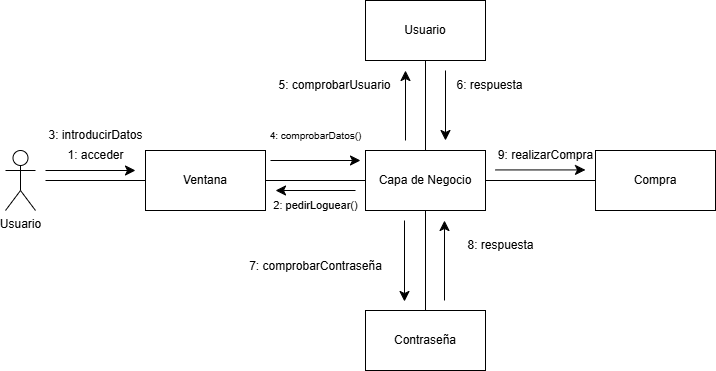

The diagram above was exported from draw.io. Its source (the exported page's mxGraphModel, read from the mxfile embedded in the PNG):
<mxGraphModel dx="819" dy="450" grid="1" gridSize="10" guides="1" tooltips="1" connect="1" arrows="1" fold="1" page="1" pageScale="1" pageWidth="827" pageHeight="1169" math="0" shadow="0">
  <root>
    <mxCell id="0" />
    <mxCell id="1" parent="0" />
    <mxCell id="nKHw5YNGZR7vKrjIGYIU-15" value="Usuario" style="shape=umlActor;verticalLabelPosition=bottom;verticalAlign=top;html=1;outlineConnect=0;" vertex="1" parent="1">
      <mxGeometry x="80" y="300" width="30" height="60" as="geometry" />
    </mxCell>
    <mxCell id="nKHw5YNGZR7vKrjIGYIU-20" style="rounded=0;orthogonalLoop=1;jettySize=auto;html=1;exitX=0;exitY=0.5;exitDx=0;exitDy=0;fontSize=12;startSize=8;endSize=8;endArrow=none;startFill=0;" edge="1" parent="1" source="nKHw5YNGZR7vKrjIGYIU-16">
      <mxGeometry relative="1" as="geometry">
        <mxPoint x="120" y="330" as="targetPoint" />
      </mxGeometry>
    </mxCell>
    <mxCell id="nKHw5YNGZR7vKrjIGYIU-16" value="Ventana" style="rounded=0;whiteSpace=wrap;html=1;" vertex="1" parent="1">
      <mxGeometry x="220" y="300" width="120" height="60" as="geometry" />
    </mxCell>
    <mxCell id="nKHw5YNGZR7vKrjIGYIU-17" value="Usuario" style="rounded=0;whiteSpace=wrap;html=1;" vertex="1" parent="1">
      <mxGeometry x="440" y="150" width="120" height="60" as="geometry" />
    </mxCell>
    <mxCell id="nKHw5YNGZR7vKrjIGYIU-22" style="edgeStyle=none;shape=connector;rounded=0;orthogonalLoop=1;jettySize=auto;html=1;exitX=0.5;exitY=0;exitDx=0;exitDy=0;entryX=0.5;entryY=1;entryDx=0;entryDy=0;strokeColor=default;align=center;verticalAlign=middle;fontFamily=Helvetica;fontSize=12;fontColor=default;labelBackgroundColor=default;startFill=0;startSize=8;endArrow=none;endSize=8;" edge="1" parent="1" source="nKHw5YNGZR7vKrjIGYIU-18" target="nKHw5YNGZR7vKrjIGYIU-17">
      <mxGeometry relative="1" as="geometry" />
    </mxCell>
    <mxCell id="nKHw5YNGZR7vKrjIGYIU-32" style="edgeStyle=none;shape=connector;rounded=0;orthogonalLoop=1;jettySize=auto;html=1;exitX=0.5;exitY=1;exitDx=0;exitDy=0;entryX=0.5;entryY=0;entryDx=0;entryDy=0;strokeColor=default;align=center;verticalAlign=middle;fontFamily=Helvetica;fontSize=12;fontColor=default;labelBackgroundColor=default;startFill=0;startSize=8;endArrow=none;endSize=8;" edge="1" parent="1" source="nKHw5YNGZR7vKrjIGYIU-18" target="nKHw5YNGZR7vKrjIGYIU-31">
      <mxGeometry relative="1" as="geometry" />
    </mxCell>
    <mxCell id="nKHw5YNGZR7vKrjIGYIU-35" style="edgeStyle=none;shape=connector;rounded=0;orthogonalLoop=1;jettySize=auto;html=1;strokeColor=default;align=center;verticalAlign=middle;fontFamily=Helvetica;fontSize=12;fontColor=default;labelBackgroundColor=default;startFill=0;startSize=8;endArrow=classic;endSize=8;endFill=1;" edge="1" parent="1">
      <mxGeometry relative="1" as="geometry">
        <mxPoint x="480" y="220" as="targetPoint" />
        <mxPoint x="480" y="290" as="sourcePoint" />
      </mxGeometry>
    </mxCell>
    <mxCell id="nKHw5YNGZR7vKrjIGYIU-18" value="Capa de Negocio" style="rounded=0;whiteSpace=wrap;html=1;" vertex="1" parent="1">
      <mxGeometry x="440" y="300" width="120" height="60" as="geometry" />
    </mxCell>
    <mxCell id="nKHw5YNGZR7vKrjIGYIU-19" value="Compra" style="rounded=0;whiteSpace=wrap;html=1;" vertex="1" parent="1">
      <mxGeometry x="670" y="300" width="120" height="60" as="geometry" />
    </mxCell>
    <mxCell id="nKHw5YNGZR7vKrjIGYIU-21" style="edgeStyle=none;shape=connector;rounded=0;orthogonalLoop=1;jettySize=auto;html=1;exitX=1;exitY=0.5;exitDx=0;exitDy=0;strokeColor=default;align=center;verticalAlign=middle;fontFamily=Helvetica;fontSize=12;fontColor=default;labelBackgroundColor=default;startFill=0;startSize=8;endArrow=none;endSize=8;" edge="1" parent="1" source="nKHw5YNGZR7vKrjIGYIU-16">
      <mxGeometry relative="1" as="geometry">
        <mxPoint x="440" y="330" as="targetPoint" />
      </mxGeometry>
    </mxCell>
    <mxCell id="nKHw5YNGZR7vKrjIGYIU-23" style="edgeStyle=none;shape=connector;rounded=0;orthogonalLoop=1;jettySize=auto;html=1;exitX=1;exitY=0.5;exitDx=0;exitDy=0;entryX=0;entryY=0.5;entryDx=0;entryDy=0;strokeColor=default;align=center;verticalAlign=middle;fontFamily=Helvetica;fontSize=12;fontColor=default;labelBackgroundColor=default;startFill=0;startSize=8;endArrow=none;endSize=8;" edge="1" parent="1" source="nKHw5YNGZR7vKrjIGYIU-18" target="nKHw5YNGZR7vKrjIGYIU-19">
      <mxGeometry relative="1" as="geometry" />
    </mxCell>
    <mxCell id="nKHw5YNGZR7vKrjIGYIU-24" value="" style="endArrow=classic;html=1;rounded=0;strokeColor=default;align=center;verticalAlign=middle;fontFamily=Helvetica;fontSize=12;fontColor=default;labelBackgroundColor=default;startSize=8;endSize=8;" edge="1" parent="1">
      <mxGeometry width="50" height="50" relative="1" as="geometry">
        <mxPoint x="120" y="320" as="sourcePoint" />
        <mxPoint x="210" y="320" as="targetPoint" />
      </mxGeometry>
    </mxCell>
    <mxCell id="nKHw5YNGZR7vKrjIGYIU-25" value="" style="endArrow=classic;html=1;rounded=0;strokeColor=default;align=center;verticalAlign=middle;fontFamily=Helvetica;fontSize=12;fontColor=default;labelBackgroundColor=default;startSize=8;endSize=8;" edge="1" parent="1">
      <mxGeometry width="50" height="50" relative="1" as="geometry">
        <mxPoint x="430" y="340" as="sourcePoint" />
        <mxPoint x="350" y="340" as="targetPoint" />
      </mxGeometry>
    </mxCell>
    <mxCell id="nKHw5YNGZR7vKrjIGYIU-26" value="&lt;font style=&quot;font-size: 11px;&quot;&gt;2: pedirLoguear()&lt;/font&gt;" style="text;html=1;align=center;verticalAlign=middle;resizable=0;points=[];autosize=1;strokeColor=none;fillColor=none;fontSize=12;fontFamily=Helvetica;fontColor=default;labelBackgroundColor=default;" vertex="1" parent="1">
      <mxGeometry x="335" y="340" width="110" height="30" as="geometry" />
    </mxCell>
    <mxCell id="nKHw5YNGZR7vKrjIGYIU-27" value="1: acceder" style="text;html=1;align=center;verticalAlign=middle;resizable=0;points=[];autosize=1;strokeColor=none;fillColor=none;fontSize=12;fontFamily=Helvetica;fontColor=default;labelBackgroundColor=default;" vertex="1" parent="1">
      <mxGeometry x="130" y="290" width="80" height="30" as="geometry" />
    </mxCell>
    <mxCell id="nKHw5YNGZR7vKrjIGYIU-28" value="3: introducirDatos" style="text;html=1;align=center;verticalAlign=middle;resizable=0;points=[];autosize=1;strokeColor=none;fillColor=none;fontSize=12;fontFamily=Helvetica;fontColor=default;labelBackgroundColor=default;" vertex="1" parent="1">
      <mxGeometry x="110" y="270" width="120" height="30" as="geometry" />
    </mxCell>
    <mxCell id="nKHw5YNGZR7vKrjIGYIU-29" value="&lt;font style=&quot;font-size: 10px;&quot;&gt;4: comprobarDatos()&lt;/font&gt;" style="text;html=1;align=center;verticalAlign=middle;resizable=0;points=[];autosize=1;strokeColor=none;fillColor=none;fontSize=12;fontFamily=Helvetica;fontColor=default;labelBackgroundColor=default;" vertex="1" parent="1">
      <mxGeometry x="330" y="270" width="120" height="30" as="geometry" />
    </mxCell>
    <mxCell id="nKHw5YNGZR7vKrjIGYIU-30" value="" style="endArrow=classic;html=1;rounded=0;strokeColor=default;align=center;verticalAlign=middle;fontFamily=Helvetica;fontSize=12;fontColor=default;labelBackgroundColor=default;startSize=8;endSize=8;" edge="1" parent="1">
      <mxGeometry width="50" height="50" relative="1" as="geometry">
        <mxPoint x="345" y="310" as="sourcePoint" />
        <mxPoint x="435" y="310" as="targetPoint" />
      </mxGeometry>
    </mxCell>
    <mxCell id="nKHw5YNGZR7vKrjIGYIU-31" value="Contraseña" style="rounded=0;whiteSpace=wrap;html=1;" vertex="1" parent="1">
      <mxGeometry x="440" y="460" width="120" height="60" as="geometry" />
    </mxCell>
    <mxCell id="nKHw5YNGZR7vKrjIGYIU-33" value="7: comprobarContraseña" style="text;html=1;align=center;verticalAlign=middle;resizable=0;points=[];autosize=1;strokeColor=none;fillColor=none;fontSize=12;fontFamily=Helvetica;fontColor=default;labelBackgroundColor=default;" vertex="1" parent="1">
      <mxGeometry x="310" y="401" width="160" height="30" as="geometry" />
    </mxCell>
    <mxCell id="nKHw5YNGZR7vKrjIGYIU-34" value="5: comprobarUsuario" style="text;html=1;align=center;verticalAlign=middle;resizable=0;points=[];autosize=1;strokeColor=none;fillColor=none;fontSize=12;fontFamily=Helvetica;fontColor=default;labelBackgroundColor=default;" vertex="1" parent="1">
      <mxGeometry x="339" y="220" width="140" height="30" as="geometry" />
    </mxCell>
    <mxCell id="nKHw5YNGZR7vKrjIGYIU-36" style="edgeStyle=none;shape=connector;rounded=0;orthogonalLoop=1;jettySize=auto;html=1;strokeColor=default;align=center;verticalAlign=middle;fontFamily=Helvetica;fontSize=12;fontColor=default;labelBackgroundColor=default;startFill=0;startSize=8;endArrow=classic;endSize=8;endFill=1;" edge="1" parent="1">
      <mxGeometry relative="1" as="geometry">
        <mxPoint x="520" y="290" as="targetPoint" />
        <mxPoint x="520" y="220" as="sourcePoint" />
      </mxGeometry>
    </mxCell>
    <mxCell id="nKHw5YNGZR7vKrjIGYIU-37" value="6: respuesta" style="text;html=1;align=center;verticalAlign=middle;resizable=0;points=[];autosize=1;strokeColor=none;fillColor=none;fontSize=12;fontFamily=Helvetica;fontColor=default;labelBackgroundColor=default;" vertex="1" parent="1">
      <mxGeometry x="519" y="220" width="90" height="30" as="geometry" />
    </mxCell>
    <mxCell id="nKHw5YNGZR7vKrjIGYIU-38" style="edgeStyle=none;shape=connector;rounded=0;orthogonalLoop=1;jettySize=auto;html=1;strokeColor=default;align=center;verticalAlign=middle;fontFamily=Helvetica;fontSize=12;fontColor=default;labelBackgroundColor=default;startFill=0;startSize=8;endArrow=classic;endSize=8;endFill=1;" edge="1" parent="1">
      <mxGeometry relative="1" as="geometry">
        <mxPoint x="479" y="451" as="targetPoint" />
        <mxPoint x="479" y="370" as="sourcePoint" />
      </mxGeometry>
    </mxCell>
    <mxCell id="nKHw5YNGZR7vKrjIGYIU-39" value="8: respuesta" style="text;html=1;align=center;verticalAlign=middle;resizable=0;points=[];autosize=1;strokeColor=none;fillColor=none;fontSize=12;fontFamily=Helvetica;fontColor=default;labelBackgroundColor=default;" vertex="1" parent="1">
      <mxGeometry x="530" y="380" width="90" height="30" as="geometry" />
    </mxCell>
    <mxCell id="nKHw5YNGZR7vKrjIGYIU-40" style="edgeStyle=none;shape=connector;rounded=0;orthogonalLoop=1;jettySize=auto;html=1;strokeColor=default;align=center;verticalAlign=middle;fontFamily=Helvetica;fontSize=12;fontColor=default;labelBackgroundColor=default;startFill=0;startSize=8;endArrow=classic;endSize=8;endFill=1;" edge="1" parent="1">
      <mxGeometry relative="1" as="geometry">
        <mxPoint x="519" y="370" as="targetPoint" />
        <mxPoint x="519" y="450" as="sourcePoint" />
      </mxGeometry>
    </mxCell>
    <mxCell id="nKHw5YNGZR7vKrjIGYIU-41" value="" style="endArrow=classic;html=1;rounded=0;strokeColor=default;align=center;verticalAlign=middle;fontFamily=Helvetica;fontSize=12;fontColor=default;labelBackgroundColor=default;startSize=8;endSize=8;" edge="1" parent="1">
      <mxGeometry width="50" height="50" relative="1" as="geometry">
        <mxPoint x="570" y="319.43" as="sourcePoint" />
        <mxPoint x="660" y="319.43" as="targetPoint" />
      </mxGeometry>
    </mxCell>
    <mxCell id="nKHw5YNGZR7vKrjIGYIU-42" value="9: realizarCompra" style="text;html=1;align=center;verticalAlign=middle;resizable=0;points=[];autosize=1;strokeColor=none;fillColor=none;fontSize=12;fontFamily=Helvetica;fontColor=default;labelBackgroundColor=default;" vertex="1" parent="1">
      <mxGeometry x="560" y="290" width="120" height="30" as="geometry" />
    </mxCell>
  </root>
</mxGraphModel>